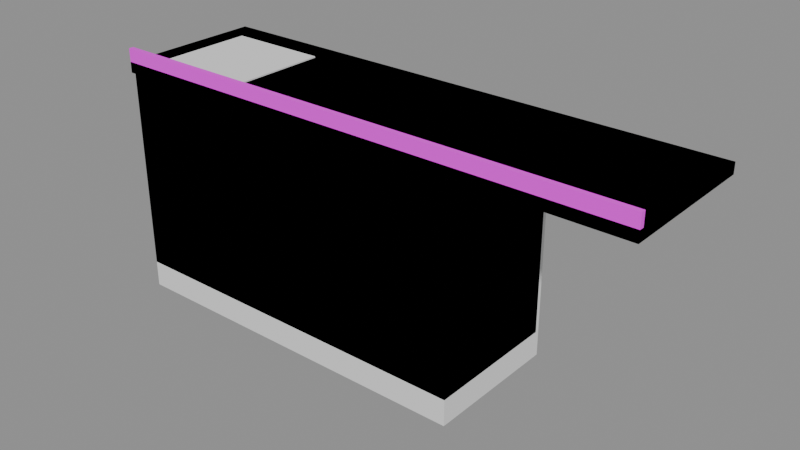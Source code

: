 # Source: model.blend  (saved by Blender 4.5.87; exported with 4.5.12 LTS)
import bpy
from mathutils import Matrix  # noqa: F401  (used for matrix-valued properties, if any)

bpy.ops.wm.read_factory_settings(use_empty=True)
scene = bpy.context.scene
scene.name = 'Scene'

# ---- collections
col_a = bpy.data.collections.new('a'); scene.collection.children.link(col_a)
col_b = bpy.data.collections.new('b'); scene.collection.children.link(col_b)

# ---- images (referenced by path relative to the original .blend; pixels are not part of the script)
import os
ASSET_DIR = os.environ.get("B2B_ASSET_DIR", "")  # directory of the original .blend (textures are referenced by path, not embedded)
HERE = os.path.dirname(os.path.abspath(__file__))  # packed textures are extracted next to this script under _unpacked/

def load_image(name, relpath, width, height, colorspace="sRGB"):
    """Load a texture the original file referenced (path relative to the .blend, or extracted next to this script)."""
    p = next((c for c in (os.path.join(HERE, relpath), os.path.join(ASSET_DIR, relpath)) if relpath and os.path.exists(c)), "")
    if p:
        img = bpy.data.images.load(p, check_existing=True)
        img.name = name
    else:  # same state as the original file: an image datablock whose file is absent (Cycles renders it pink)
        img = bpy.data.images.new(name, width, height)
        img.source = "FILE"
        img.filepath = "//" + (relpath or name)
    img.colorspace_settings.name = colorspace
    return img
img_top_color = load_image('top_color', 'top_color.png', 1024, 1024, 'sRGB')

# ---- materials (node trees are filled in below, after node groups)
mat_grey = bpy.data.materials.new('grey')
mat_grey6 = bpy.data.materials.new('grey6')
mat_greylight5 = bpy.data.materials.new('greyLight5')
mat_coolgrey = bpy.data.materials.new('coolGrey')
mat_yellowlight3 = bpy.data.materials.new('yellowLight3')
mat_grey3 = bpy.data.materials.new('grey3')
mat_top = bpy.data.materials.new('top')

# ---- material node trees
mat_top.use_nodes = True; mat_top.node_tree.nodes.clear()
_N = mat_top.node_tree.nodes; _L = mat_top.node_tree.links
n0 = _N.new('ShaderNodeBsdfPrincipled'); n0.name = 'Principled BSDF'; n0.location = (-200, 100)
n0.inputs[2].default_value = 0.4
n1 = _N.new('ShaderNodeOutputMaterial'); n1.name = 'Material Output'; n1.location = (200, 100)
n2 = _N.new('ShaderNodeTexImage'); n2.name = 'Image Texture'; n2.location = (-400, 300)
n2.image = img_top_color
_L.new(n0.outputs[0], n1.inputs[0])
_L.new(n2.outputs[0], n0.inputs[0])
n1.is_active_output = True

# ---- meshes
me_a_base = bpy.data.meshes.new('a_base')
me_a_base.from_pydata([(-0.99, -0.275, 0.0), (-0.99, -0.275, 0.86), (-0.99, 0.255, 0.0), (-0.99, 0.255, 0.86), (0.41, -0.275, 0.0), (0.41, -0.275, 0.86), (0.41, 0.255, 0.0), (0.41, 0.255, 0.86)], [], [(0, 1, 3, 2), (2, 3, 7, 6), (6, 7, 5, 4), (4, 5, 1, 0), (2, 6, 4, 0), (7, 3, 1, 5)])
me_a_base.materials.append(mat_grey)
me_a_base.update()
me_a_sink = bpy.data.meshes.new('a_sink')
me_a_sink.from_pydata([(-0.92, -0.195, 0.895), (-0.92, -0.195, 0.905), (-0.92, 0.175, 0.895), (-0.92, 0.175, 0.905), (-0.54, -0.195, 0.895), (-0.54, -0.195, 0.905), (-0.54, 0.175, 0.895), (-0.54, 0.175, 0.905)], [], [(0, 1, 3, 2), (2, 3, 7, 6), (6, 7, 5, 4), (4, 5, 1, 0), (2, 6, 4, 0), (7, 3, 1, 5)])
me_a_sink.materials.append(mat_grey6)
me_a_sink.update()
me_a_top = bpy.data.meshes.new('a_top')
me_a_top.from_pydata([(-1.01, -0.275, 0.86), (-1.01, -0.275, 0.9), (-1.01, 0.275, 0.86), (-1.01, 0.275, 0.9), (1.01, -0.275, 0.86), (1.01, -0.275, 0.9), (1.01, 0.275, 0.86), (1.01, 0.275, 0.9)], [], [(0, 1, 3, 2), (2, 3, 7, 6), (6, 7, 5, 4), (4, 5, 1, 0), (2, 6, 4, 0), (7, 3, 1, 5)])
me_a_top.materials.append(mat_greylight5)
me_a_top.update()
me_b_base = bpy.data.meshes.new('b_base')
me_b_base.from_pydata([(-0.99, -0.275, 0.1), (-0.99, -0.275, 0.86), (-0.99, 0.24, 0.1), (-0.99, 0.24, 0.86), (0.41, -0.275, 0.1), (0.41, -0.275, 0.86), (0.41, 0.24, 0.1), (0.41, 0.24, 0.86), (-0.97, -0.255, 0.0), (-0.97, -0.255, 0.1), (-0.97, 0.18, 0.0), (-0.97, 0.18, 0.1), (0.39, -0.255, 0.0), (0.39, -0.255, 0.1), (0.39, 0.18, 0.0), (0.39, 0.18, 0.1), (-0.981, 0.243, 0.108), (-0.981, 0.24, 0.111), (-0.984, 0.243, 0.111), (-0.981, 0.24, 0.849), (-0.981, 0.243, 0.852), (-0.984, 0.243, 0.849), (-0.981, 0.255, 0.108), (-0.984, 0.255, 0.111), (-0.981, 0.258, 0.111), (-0.981, 0.255, 0.852), (-0.981, 0.258, 0.849), (-0.984, 0.255, 0.849), (-0.528, 0.243, 0.108), (-0.525, 0.243, 0.111), (-0.528, 0.24, 0.111), (-0.528, 0.243, 0.852), (-0.528, 0.24, 0.849), (-0.525, 0.243, 0.849), (-0.528, 0.255, 0.108), (-0.528, 0.258, 0.111), (-0.525, 0.255, 0.111), (-0.528, 0.255, 0.852), (-0.525, 0.255, 0.849), (-0.528, 0.258, 0.849), (-0.0633, 0.255, 0.852), (-0.0603, 0.255, 0.849), (-0.0633, 0.258, 0.849), (-0.0633, 0.255, 0.108), (-0.0633, 0.258, 0.111), (-0.0603, 0.255, 0.111), (-0.0633, 0.243, 0.852), (-0.0633, 0.24, 0.849), (-0.0603, 0.243, 0.849), (-0.0633, 0.243, 0.108), (-0.0603, 0.243, 0.111), (-0.0633, 0.24, 0.111), (-0.5163, 0.255, 0.852), (-0.5163, 0.258, 0.849), (-0.5193, 0.255, 0.849), (-0.5163, 0.255, 0.108), (-0.5193, 0.255, 0.111), (-0.5163, 0.258, 0.111), (-0.5163, 0.24, 0.849), (-0.5163, 0.243, 0.852), (-0.5193, 0.243, 0.849), (-0.5163, 0.243, 0.108), (-0.5163, 0.24, 0.111), (-0.5193, 0.243, 0.111), (0.4014, 0.255, 0.852), (0.4044, 0.255, 0.849), (0.4014, 0.258, 0.849), (0.4014, 0.255, 0.108), (0.4014, 0.258, 0.111), (0.4044, 0.255, 0.111), (0.4014, 0.243, 0.852), (0.4014, 0.24, 0.849), (0.4044, 0.243, 0.849), (0.4014, 0.243, 0.108), (0.4044, 0.243, 0.111), (0.4014, 0.24, 0.111), (-0.0516, 0.255, 0.852), (-0.0516, 0.258, 0.849), (-0.0546, 0.255, 0.849), (-0.0516, 0.255, 0.108), (-0.0546, 0.255, 0.111), (-0.0516, 0.258, 0.111), (-0.0516, 0.24, 0.849), (-0.0516, 0.243, 0.852), (-0.0546, 0.243, 0.849), (-0.0516, 0.243, 0.108), (-0.0516, 0.24, 0.111), (-0.0546, 0.243, 0.111)], [], [(0, 1, 3, 2), (2, 3, 7, 6), (6, 7, 5, 4), (4, 5, 1, 0), (2, 6, 4, 0), (7, 3, 1, 5), (8, 9, 11, 10), (10, 11, 15, 14), (14, 15, 13, 12), (12, 13, 9, 8), (10, 14, 12, 8), (15, 11, 9, 13), (16, 17, 18), (19, 20, 21), (22, 23, 24), (25, 26, 27), (28, 29, 30), (31, 32, 33), (34, 35, 36), (37, 38, 39), (22, 16, 18, 23), (17, 19, 21, 18), (20, 25, 27, 21), (26, 24, 23, 27), (34, 22, 24, 35), (25, 37, 39, 26), (38, 36, 35, 39), (28, 34, 36, 29), (37, 31, 33, 38), (32, 30, 29, 33), (16, 28, 30, 17), (31, 20, 19, 32), (22, 34, 28, 16), (18, 21, 27, 23), (30, 32, 19, 17), (37, 25, 20, 31), (24, 26, 39, 35), (36, 38, 33, 29), (40, 41, 42), (43, 44, 45), (46, 47, 48), (49, 50, 51), (52, 53, 54), (55, 56, 57), (58, 59, 60), (61, 62, 63), (46, 59, 58, 47), (61, 49, 51, 62), (40, 46, 48, 41), (41, 45, 44, 42), (52, 40, 42, 53), (43, 55, 57, 44), (55, 61, 63, 56), (53, 57, 56, 54), (62, 58, 60, 63), (59, 52, 54, 60), (47, 51, 50, 48), (49, 43, 45, 50), (40, 52, 59, 46), (57, 53, 42, 44), (45, 41, 48, 50), (55, 43, 49, 61), (51, 47, 58, 62), (63, 60, 54, 56), (64, 65, 66), (67, 68, 69), (70, 71, 72), (73, 74, 75), (76, 77, 78), (79, 80, 81), (82, 83, 84), (85, 86, 87), (76, 64, 66, 77), (67, 79, 81, 68), (71, 75, 74, 72), (85, 73, 75, 86), (70, 83, 82, 71), (64, 70, 72, 65), (86, 82, 84, 87), (83, 76, 78, 84), (79, 85, 87, 80), (77, 81, 80, 78), (65, 69, 68, 66), (73, 67, 69, 74), (64, 76, 83, 70), (81, 77, 66, 68), (69, 65, 72, 74), (79, 67, 73, 85), (75, 71, 82, 86), (87, 84, 78, 80)])
me_b_base.polygons.foreach_set('use_smooth', [True] * 90)
_k = set([(0, 1), (0, 2), (0, 4), (1, 3), (1, 5), (2, 3), (2, 6), (3, 7), (4, 5), (4, 6), (5, 7), (6, 7), (8, 9), (8, 10), (8, 12), (9, 11), (9, 13), (10, 11), (10, 14), (11, 15), (12, 13), (12, 14), (13, 15), (14, 15), (16, 22), (16, 28), (17, 19), (17, 30), (18, 21), (18, 23), (19, 32), (20, 25), (20, 31), (21, 27), (22, 34), (23, 27), (24, 26), (24, 35), (25, 37), (26, 39), (28, 34), (29, 33), (29, 36), (30, 32), (31, 37), (33, 38), (35, 39), (36, 38), (40, 46), (40, 52), (41, 45), (41, 48), (42, 44), (42, 53), (43, 49), (43, 55), (44, 57), (45, 50), (46, 59), (47, 51), (47, 58), (48, 50), (49, 61), (51, 62), (52, 59), (53, 57), (54, 56), (54, 60), (55, 61), (56, 63), (58, 62), (60, 63), (64, 70), (64, 76), (65, 69), (65, 72), (66, 68), (66, 77), (67, 73), (67, 79), (68, 81), (69, 74), (70, 83), (71, 75), (71, 82), (72, 74), (73, 85), (75, 86), (76, 83), (77, 81), (78, 80), (78, 84), (79, 85), (80, 87), (82, 86), (84, 87)])
me_b_base.attributes.new('sharp_edge', 'BOOLEAN', 'EDGE').data.foreach_set('value', [ (min(e.vertices), max(e.vertices)) in _k for e in me_b_base.edges])
me_b_base.materials.append(mat_coolgrey)
me_b_base.update()
me_b_handles = bpy.data.meshes.new('b_handles')
me_b_handles.from_pydata([(-0.821, 0.261, 0.79), (-0.821, 0.258, 0.793), (-0.824, 0.261, 0.793), (-0.821, 0.258, 0.803), (-0.821, 0.261, 0.806), (-0.824, 0.261, 0.803), (-0.821, 0.27, 0.79), (-0.824, 0.27, 0.793), (-0.821, 0.273, 0.793), (-0.821, 0.27, 0.806), (-0.821, 0.273, 0.803), (-0.824, 0.27, 0.803), (-0.687, 0.261, 0.79), (-0.684, 0.261, 0.793), (-0.687, 0.258, 0.793), (-0.687, 0.261, 0.806), (-0.687, 0.258, 0.803), (-0.684, 0.261, 0.803), (-0.687, 0.27, 0.79), (-0.687, 0.273, 0.793), (-0.684, 0.27, 0.793), (-0.687, 0.27, 0.806), (-0.684, 0.27, 0.803), (-0.687, 0.273, 0.803), (-0.2223, 0.27, 0.806), (-0.2193, 0.27, 0.803), (-0.2223, 0.273, 0.803), (-0.2223, 0.27, 0.79), (-0.2223, 0.273, 0.793), (-0.2193, 0.27, 0.793), (-0.2223, 0.261, 0.806), (-0.2223, 0.258, 0.803), (-0.2193, 0.261, 0.803), (-0.2223, 0.261, 0.79), (-0.2193, 0.261, 0.793), (-0.2223, 0.258, 0.793), (-0.3563, 0.27, 0.806), (-0.3563, 0.273, 0.803), (-0.3593, 0.27, 0.803), (-0.3563, 0.27, 0.79), (-0.3593, 0.27, 0.793), (-0.3563, 0.273, 0.793), (-0.3563, 0.258, 0.803), (-0.3563, 0.261, 0.806), (-0.3593, 0.261, 0.803), (-0.3563, 0.261, 0.79), (-0.3563, 0.258, 0.793), (-0.3593, 0.261, 0.793), (0.2424, 0.27, 0.806), (0.2454, 0.27, 0.803), (0.2424, 0.273, 0.803), (0.2424, 0.27, 0.79), (0.2424, 0.273, 0.793), (0.2454, 0.27, 0.793), (0.2424, 0.261, 0.806), (0.2424, 0.258, 0.803), (0.2454, 0.261, 0.803), (0.2424, 0.261, 0.79), (0.2454, 0.261, 0.793), (0.2424, 0.258, 0.793), (0.1084, 0.27, 0.806), (0.1084, 0.273, 0.803), (0.1054, 0.27, 0.803), (0.1084, 0.27, 0.79), (0.1054, 0.27, 0.793), (0.1084, 0.273, 0.793), (0.1084, 0.258, 0.803), (0.1084, 0.261, 0.806), (0.1054, 0.261, 0.803), (0.1084, 0.261, 0.79), (0.1084, 0.258, 0.793), (0.1054, 0.261, 0.793)], [], [(0, 1, 2), (3, 4, 5), (6, 7, 8), (9, 10, 11), (12, 13, 14), (15, 16, 17), (18, 19, 20), (21, 22, 23), (6, 0, 2, 7), (1, 3, 5, 2), (4, 9, 11, 5), (10, 8, 7, 11), (18, 6, 8, 19), (9, 21, 23, 10), (22, 20, 19, 23), (12, 18, 20, 13), (21, 15, 17, 22), (16, 14, 13, 17), (0, 12, 14, 1), (15, 4, 3, 16), (6, 18, 12, 0), (2, 5, 11, 7), (14, 16, 3, 1), (21, 9, 4, 15), (8, 10, 23, 19), (20, 22, 17, 13), (24, 25, 26), (27, 28, 29), (30, 31, 32), (33, 34, 35), (36, 37, 38), (39, 40, 41), (42, 43, 44), (45, 46, 47), (30, 43, 42, 31), (45, 33, 35, 46), (24, 30, 32, 25), (25, 29, 28, 26), (36, 24, 26, 37), (27, 39, 41, 28), (39, 45, 47, 40), (37, 41, 40, 38), (46, 42, 44, 47), (43, 36, 38, 44), (31, 35, 34, 32), (33, 27, 29, 34), (24, 36, 43, 30), (41, 37, 26, 28), (29, 25, 32, 34), (39, 27, 33, 45), (35, 31, 42, 46), (47, 44, 38, 40), (48, 49, 50), (51, 52, 53), (54, 55, 56), (57, 58, 59), (60, 61, 62), (63, 64, 65), (66, 67, 68), (69, 70, 71), (60, 48, 50, 61), (51, 63, 65, 52), (55, 59, 58, 56), (69, 57, 59, 70), (54, 67, 66, 55), (48, 54, 56, 49), (70, 66, 68, 71), (67, 60, 62, 68), (63, 69, 71, 64), (61, 65, 64, 62), (49, 53, 52, 50), (57, 51, 53, 58), (48, 60, 67, 54), (65, 61, 50, 52), (53, 49, 56, 58), (63, 51, 57, 69), (59, 55, 66, 70), (71, 68, 62, 64)])
me_b_handles.polygons.foreach_set('use_smooth', [True] * 78)
_k = set([(0, 6), (0, 12), (1, 3), (1, 14), (2, 5), (2, 7), (3, 16), (4, 9), (4, 15), (5, 11), (6, 18), (7, 11), (8, 10), (8, 19), (9, 21), (10, 23), (12, 18), (13, 17), (13, 20), (14, 16), (15, 21), (17, 22), (19, 23), (20, 22), (24, 30), (24, 36), (25, 29), (25, 32), (26, 28), (26, 37), (27, 33), (27, 39), (28, 41), (29, 34), (30, 43), (31, 35), (31, 42), (32, 34), (33, 45), (35, 46), (36, 43), (37, 41), (38, 40), (38, 44), (39, 45), (40, 47), (42, 46), (44, 47), (48, 54), (48, 60), (49, 53), (49, 56), (50, 52), (50, 61), (51, 57), (51, 63), (52, 65), (53, 58), (54, 67), (55, 59), (55, 66), (56, 58), (57, 69), (59, 70), (60, 67), (61, 65), (62, 64), (62, 68), (63, 69), (64, 71), (66, 70), (68, 71)])
me_b_handles.attributes.new('sharp_edge', 'BOOLEAN', 'EDGE').data.foreach_set('value', [ (min(e.vertices), max(e.vertices)) in _k for e in me_b_handles.edges])
me_b_handles.materials.append(mat_yellowlight3)
me_b_handles.update()
me_b_sink = bpy.data.meshes.new('b_sink')
me_b_sink.from_pydata([(-0.9, -0.185, 0.896), (-0.54, -0.185, 0.896), (-0.54, 0.165, 0.896), (-0.9, 0.165, 0.896), (-0.88, -0.165, 0.75), (-0.56, -0.165, 0.75), (-0.56, 0.145, 0.75), (-0.88, 0.145, 0.75), (-0.72, 0.012, 0.75), (-0.72, 0.012, 0.752), (-0.7071, 0.007798, 0.75), (-0.7071, 0.007798, 0.752), (-0.6991, -0.003202, 0.75), (-0.6991, -0.003202, 0.752), (-0.6991, -0.0168, 0.75), (-0.6991, -0.0168, 0.752), (-0.7071, -0.0278, 0.75), (-0.7071, -0.0278, 0.752), (-0.72, -0.032, 0.75), (-0.72, -0.032, 0.752), (-0.7329, -0.0278, 0.75), (-0.7329, -0.0278, 0.752), (-0.7409, -0.0168, 0.75), (-0.7409, -0.0168, 0.752), (-0.7409, -0.003202, 0.75), (-0.7409, -0.003202, 0.752), (-0.7329, 0.007798, 0.75), (-0.7329, 0.007798, 0.752)], [], [(0, 1, 5, 4), (1, 2, 6, 5), (2, 3, 7, 6), (3, 0, 4, 7), (4, 5, 6, 7), (8, 9, 11, 10), (10, 11, 13, 12), (12, 13, 15, 14), (14, 15, 17, 16), (16, 17, 19, 18), (18, 19, 21, 20), (20, 21, 23, 22), (22, 23, 25, 24), (11, 9, 27, 25, 23, 21, 19, 17, 15, 13), (24, 25, 27, 26), (26, 27, 9, 8), (8, 10, 12, 14, 16, 18, 20, 22, 24, 26)])
_k = set([(0, 1), (0, 3), (0, 4), (1, 2), (1, 5), (2, 3), (2, 6), (3, 7), (4, 5), (4, 7), (5, 6), (6, 7), (8, 9), (8, 10), (8, 26), (9, 11), (9, 27), (10, 11), (10, 12), (11, 13), (12, 13), (12, 14), (13, 15), (14, 15), (14, 16), (15, 17), (16, 17), (16, 18), (17, 19), (18, 19), (18, 20), (19, 21), (20, 21), (20, 22), (21, 23), (22, 23), (22, 24), (23, 25), (24, 25), (24, 26), (25, 27), (26, 27)])
me_b_sink.attributes.new('sharp_edge', 'BOOLEAN', 'EDGE').data.foreach_set('value', [ (min(e.vertices), max(e.vertices)) in _k for e in me_b_sink.edges])
me_b_sink.materials.append(mat_grey3)
me_b_sink.update()
me_b_top = bpy.data.meshes.new('b_top')
me_b_top.from_pydata([(-1.01, -0.275, 0.86), (-1.01, -0.275, 0.9), (-1.01, 0.275, 0.86), (-1.01, 0.275, 0.9), (1.01, -0.275, 0.86), (1.01, 0.275, 0.86), (1.01, 0.275, 0.9), (-0.9, -0.275, 0.86), (-0.9, -0.275, 0.9), (-0.9, -0.185, 0.86), (-0.9, -0.185, 0.9), (-0.54, -0.275, 0.86), (-0.54, -0.275, 0.9), (-0.54, -0.185, 0.86), (-0.54, -0.185, 0.9), (-0.9, 0.165, 0.86), (-0.9, 0.165, 0.9), (-0.9, 0.275, 0.86), (-0.9, 0.275, 0.9), (-0.54, 0.165, 0.86), (-0.54, 0.165, 0.9), (-0.54, 0.275, 0.86), (-0.54, 0.275, 0.9), (-1.01, -0.275, 0.95), (-1.01, -0.257, 0.9), (-1.01, -0.257, 0.95), (1.01, -0.275, 0.9), (1.01, -0.275, 0.95), (1.01, -0.257, 0.9), (1.01, -0.257, 0.95)], [], [(0, 1, 3, 2), (2, 3, 18, 17), (17, 18, 8, 7), (7, 8, 1, 0), (2, 17, 7, 0), (18, 3, 1, 8), (11, 12, 22, 21), (21, 22, 6, 5), (5, 6, 26, 4), (4, 26, 12, 11), (21, 5, 4, 11), (6, 22, 12, 26), (7, 8, 10, 9), (9, 10, 14, 13), (13, 14, 12, 11), (11, 12, 8, 7), (9, 13, 11, 7), (14, 10, 8, 12), (15, 16, 18, 17), (17, 18, 22, 21), (21, 22, 20, 19), (19, 20, 16, 15), (17, 21, 19, 15), (22, 18, 16, 20), (1, 23, 25, 24), (24, 25, 29, 28), (28, 29, 27, 26), (26, 27, 23, 1), (24, 28, 26, 1), (29, 25, 23, 27)])
_k = set([(0, 1), (0, 2), (0, 7), (1, 3), (1, 8), (1, 23), (1, 24), (1, 26), (2, 3), (2, 17), (3, 18), (4, 5), (4, 11), (4, 26), (5, 6), (5, 21), (6, 22), (6, 26), (7, 8), (7, 9), (7, 11), (7, 17), (8, 10), (8, 12), (8, 18), (9, 10), (9, 13), (10, 14), (11, 12), (11, 13), (11, 21), (12, 14), (12, 22), (12, 26), (13, 14), (15, 16), (15, 17), (15, 19), (16, 18), (16, 20), (17, 18), (17, 21), (18, 22), (19, 20), (19, 21), (20, 22), (21, 22), (23, 25), (23, 27), (24, 25), (24, 28), (25, 29), (26, 27), (26, 28), (27, 29), (28, 29)])
me_b_top.attributes.new('sharp_edge', 'BOOLEAN', 'EDGE').data.foreach_set('value', [ (min(e.vertices), max(e.vertices)) in _k for e in me_b_top.edges])
_uv = me_b_top.uv_layers.new(name='UVMap')
_uv.uv.foreach_set('vector', [0.0, 1.433, 0.0, 1.5, 0.9167, 1.5, 0.9167, 1.433, -0.03333, 1.433, -0.03333, 1.5, 0.15, 1.5, 0.15, 1.433, 0.9167, 1.433, 0.9167, 1.5, 0.0, 1.5, 0.0, 1.433, 0.15, 1.433, 0.15, 1.5, -0.03333, 1.5, -0.03333, 1.433, -0.03333, 0.9167, 0.15, 0.9167, 0.15, 0.0, -0.03333, 0.0, 0.15, 0.9167, -0.03333, 0.9167, -0.03333, 0.0, 0.15, 0.0, 0.0, 1.433, 0.0, 1.5, 0.9167, 1.5, 0.9167, 1.433, 0.75, 1.433, 0.75, 1.5, 3.333, 1.5, 3.333, 1.433, 0.9167, 1.433, 0.9167, 1.5, 0.0, 1.5, 0.0, 1.433, 3.333, 1.433, 3.333, 1.5, 0.75, 1.5, 0.75, 1.433, 0.75, 0.9167, 3.333, 0.9167, 3.333, 0.0, 0.75, 0.0, 3.333, 0.9167, 0.75, 0.9167, 0.75, 0.0, 3.333, 0.0, 0.0, 1.433, 0.0, 1.5, 0.15, 1.5, 0.15, 1.433, 0.15, 1.433, 0.15, 1.5, 0.75, 1.5, 0.75, 1.433, 0.15, 1.433, 0.15, 1.5, 0.0, 1.5, 0.0, 1.433, 0.75, 1.433, 0.75, 1.5, 0.15, 1.5, 0.15, 1.433, 0.15, 0.15, 0.75, 0.15, 0.75, 0.0, 0.15, 0.0, 0.75, 0.15, 0.15, 0.15, 0.15, 0.0, 0.75, 0.0, 0.7333, 1.433, 0.7333, 1.5, 0.9167, 1.5, 0.9167, 1.433, 0.15, 1.433, 0.15, 1.5, 0.75, 1.5, 0.75, 1.433, 0.9167, 1.433, 0.9167, 1.5, 0.7333, 1.5, 0.7333, 1.433, 0.75, 1.433, 0.75, 1.5, 0.15, 1.5, 0.15, 1.433, 0.15, 0.9167, 0.75, 0.9167, 0.75, 0.7333, 0.15, 0.7333, 0.75, 0.9167, 0.15, 0.9167, 0.15, 0.7333, 0.75, 0.7333, 0.0, 1.5, 0.0, 1.583, 0.03, 1.583, 0.03, 1.5, -0.03333, 1.5, -0.03333, 1.583, 3.333, 1.583, 3.333, 1.5, 0.03, 1.5, 0.03, 1.583, 0.0, 1.583, 0.0, 1.5, 3.333, 1.5, 3.333, 1.583, -0.03333, 1.583, -0.03333, 1.5, -0.03333, 0.03, 3.333, 0.03, 3.333, 0.0, -0.03333, 0.0, 3.333, 0.03, -0.03333, 0.03, -0.03333, 0.0, 3.333, 0.0])
me_b_top.materials.append(mat_top)
me_b_top.update()

# ---- objects
ob_a_base = bpy.data.objects.new('a_base', me_a_base)
ob_a_sink = bpy.data.objects.new('a_sink', me_a_sink)
ob_a_top = bpy.data.objects.new('a_top', me_a_top)
ob_b_base = bpy.data.objects.new('b_base', me_b_base)
ob_b_handles = bpy.data.objects.new('b_handles', me_b_handles)
ob_b_sink = bpy.data.objects.new('b_sink', me_b_sink)
ob_b_top = bpy.data.objects.new('b_top', me_b_top)

# ---- transforms, parenting, visibility, modifiers, constraints
ob_a_base.location = (0.0, 0.0, 0.0)
ob_a_sink.location = (0.0, 0.0, 0.0)
ob_a_top.location = (0.0, 0.0, 0.0)
ob_b_base.location = (0.0, 0.0, 0.0)
ob_b_handles.location = (0.0, 0.0, 0.0)
ob_b_sink.location = (0.0, 0.0, 0.0)
ob_b_top.location = (0.0, 0.0, 0.0)

# ---- collection membership
col_a.objects.link(ob_a_base)
col_a.objects.link(ob_a_sink)
col_a.objects.link(ob_a_top)
col_b.objects.link(ob_b_base)
col_b.objects.link(ob_b_handles)
col_b.objects.link(ob_b_sink)
col_b.objects.link(ob_b_top)

# ---- scene / render settings (as saved in the file)
scene.frame_start = 1; scene.frame_end = 250; scene.frame_set(1)
scene.render.engine = 'BLENDER_EEVEE_NEXT'
bpy.context.view_layer.update()

# ---- added for rendering (the .blend has no active camera and no usable light): camera, sun + grey world if the file has none
cam_auto = bpy.data.cameras.new('AutoCamera')
cam_auto.lens = 50.0
cam_auto.sensor_width = 36.0
cam_auto.clip_end = 1000.0
ob_auto_camera = bpy.data.objects.new('AutoCamera', cam_auto)
scene.collection.objects.link(ob_auto_camera)
ob_auto_camera.location = (2.12709, -2.55251, 2.17667)
ob_auto_camera.rotation_euler = (1.09748, -7.21219e-08, 0.694738)
scene.camera = ob_auto_camera
light_auto_sun = bpy.data.lights.new('AutoSun', 'SUN')
light_auto_sun.energy = 3.0
light_auto_sun.angle = 0.0523599
ob_auto_sun = bpy.data.objects.new('AutoSun', light_auto_sun)
scene.collection.objects.link(ob_auto_sun)
ob_auto_sun.rotation_euler = (0.872665, 0.174533, 0.523599)
if scene.world is None:
    world_auto = bpy.data.worlds.new('AutoWorld')
    world_auto.color = (0.3, 0.3, 0.3)
    scene.world = world_auto
bpy.context.view_layer.update()
